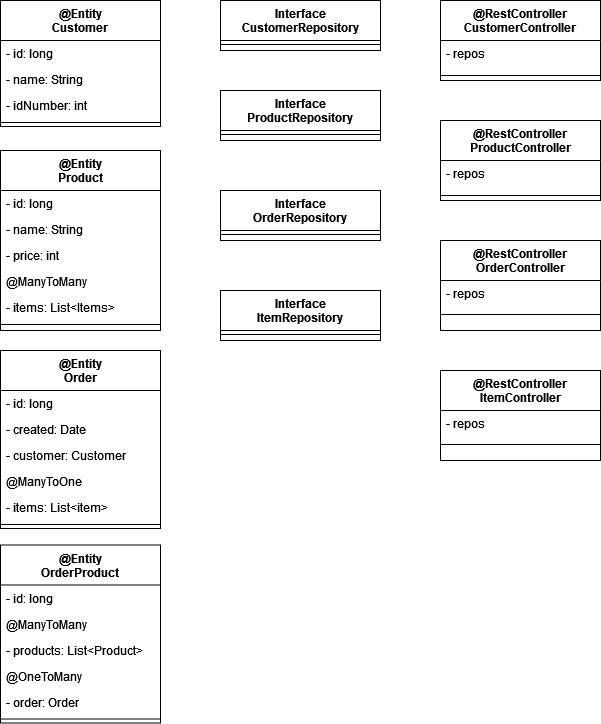

The diagram above was exported from draw.io. Its source (the exported page's mxGraphModel, read from the mxfile embedded in the PNG):
<mxGraphModel dx="1422" dy="740" grid="1" gridSize="10" guides="1" tooltips="1" connect="1" arrows="1" fold="1" page="1" pageScale="1" pageWidth="827" pageHeight="1169" math="0" shadow="0">
  <root>
    <mxCell id="WIyWlLk6GJQsqaUBKTNV-0" />
    <mxCell id="WIyWlLk6GJQsqaUBKTNV-1" parent="WIyWlLk6GJQsqaUBKTNV-0" />
    <mxCell id="zkfFHV4jXpPFQw0GAbJ--0" value="@Entity&#10;Customer" style="swimlane;fontStyle=1;align=center;verticalAlign=top;childLayout=stackLayout;horizontal=1;startSize=40;horizontalStack=0;resizeParent=1;resizeLast=0;collapsible=1;marginBottom=0;rounded=0;shadow=0;strokeWidth=1;" parent="WIyWlLk6GJQsqaUBKTNV-1" vertex="1">
      <mxGeometry x="40" y="40" width="160" height="126" as="geometry">
        <mxRectangle x="230" y="140" width="160" height="26" as="alternateBounds" />
      </mxGeometry>
    </mxCell>
    <mxCell id="zkfFHV4jXpPFQw0GAbJ--1" value="- id: long" style="text;align=left;verticalAlign=top;spacingLeft=4;spacingRight=4;overflow=hidden;rotatable=0;points=[[0,0.5],[1,0.5]];portConstraint=eastwest;" parent="zkfFHV4jXpPFQw0GAbJ--0" vertex="1">
      <mxGeometry y="40" width="160" height="26" as="geometry" />
    </mxCell>
    <mxCell id="zkfFHV4jXpPFQw0GAbJ--2" value="- name: String" style="text;align=left;verticalAlign=top;spacingLeft=4;spacingRight=4;overflow=hidden;rotatable=0;points=[[0,0.5],[1,0.5]];portConstraint=eastwest;rounded=0;shadow=0;html=0;" parent="zkfFHV4jXpPFQw0GAbJ--0" vertex="1">
      <mxGeometry y="66" width="160" height="26" as="geometry" />
    </mxCell>
    <mxCell id="zkfFHV4jXpPFQw0GAbJ--3" value="- idNumber: int" style="text;align=left;verticalAlign=top;spacingLeft=4;spacingRight=4;overflow=hidden;rotatable=0;points=[[0,0.5],[1,0.5]];portConstraint=eastwest;rounded=0;shadow=0;html=0;" parent="zkfFHV4jXpPFQw0GAbJ--0" vertex="1">
      <mxGeometry y="92" width="160" height="26" as="geometry" />
    </mxCell>
    <mxCell id="zkfFHV4jXpPFQw0GAbJ--4" value="" style="line;html=1;strokeWidth=1;align=left;verticalAlign=middle;spacingTop=-1;spacingLeft=3;spacingRight=3;rotatable=0;labelPosition=right;points=[];portConstraint=eastwest;" parent="zkfFHV4jXpPFQw0GAbJ--0" vertex="1">
      <mxGeometry y="118" width="160" height="8" as="geometry" />
    </mxCell>
    <mxCell id="zkfFHV4jXpPFQw0GAbJ--6" value="@Entity&#10;Product" style="swimlane;fontStyle=1;align=center;verticalAlign=top;childLayout=stackLayout;horizontal=1;startSize=40;horizontalStack=0;resizeParent=1;resizeLast=0;collapsible=1;marginBottom=0;rounded=0;shadow=0;strokeWidth=1;" parent="WIyWlLk6GJQsqaUBKTNV-1" vertex="1">
      <mxGeometry x="40" y="190" width="160" height="180" as="geometry">
        <mxRectangle x="130" y="380" width="160" height="26" as="alternateBounds" />
      </mxGeometry>
    </mxCell>
    <mxCell id="zkfFHV4jXpPFQw0GAbJ--7" value="- id: long" style="text;align=left;verticalAlign=top;spacingLeft=4;spacingRight=4;overflow=hidden;rotatable=0;points=[[0,0.5],[1,0.5]];portConstraint=eastwest;" parent="zkfFHV4jXpPFQw0GAbJ--6" vertex="1">
      <mxGeometry y="40" width="160" height="26" as="geometry" />
    </mxCell>
    <mxCell id="zkfFHV4jXpPFQw0GAbJ--8" value="- name: String" style="text;align=left;verticalAlign=top;spacingLeft=4;spacingRight=4;overflow=hidden;rotatable=0;points=[[0,0.5],[1,0.5]];portConstraint=eastwest;rounded=0;shadow=0;html=0;" parent="zkfFHV4jXpPFQw0GAbJ--6" vertex="1">
      <mxGeometry y="66" width="160" height="26" as="geometry" />
    </mxCell>
    <mxCell id="zkfFHV4jXpPFQw0GAbJ--10" value="- price: int" style="text;align=left;verticalAlign=top;spacingLeft=4;spacingRight=4;overflow=hidden;rotatable=0;points=[[0,0.5],[1,0.5]];portConstraint=eastwest;fontStyle=0" parent="zkfFHV4jXpPFQw0GAbJ--6" vertex="1">
      <mxGeometry y="92" width="160" height="26" as="geometry" />
    </mxCell>
    <mxCell id="yJMIVMFatEjTqn7kcqK4-24" value="@ManyToMany" style="text;align=left;verticalAlign=top;spacingLeft=4;spacingRight=4;overflow=hidden;rotatable=0;points=[[0,0.5],[1,0.5]];portConstraint=eastwest;fontStyle=0" parent="zkfFHV4jXpPFQw0GAbJ--6" vertex="1">
      <mxGeometry y="118" width="160" height="26" as="geometry" />
    </mxCell>
    <mxCell id="yJMIVMFatEjTqn7kcqK4-27" value="- items: List&lt;Items&gt;" style="text;align=left;verticalAlign=top;spacingLeft=4;spacingRight=4;overflow=hidden;rotatable=0;points=[[0,0.5],[1,0.5]];portConstraint=eastwest;fontStyle=0" parent="zkfFHV4jXpPFQw0GAbJ--6" vertex="1">
      <mxGeometry y="144" width="160" height="26" as="geometry" />
    </mxCell>
    <mxCell id="zkfFHV4jXpPFQw0GAbJ--9" value="" style="line;html=1;strokeWidth=1;align=left;verticalAlign=middle;spacingTop=-1;spacingLeft=3;spacingRight=3;rotatable=0;labelPosition=right;points=[];portConstraint=eastwest;" parent="zkfFHV4jXpPFQw0GAbJ--6" vertex="1">
      <mxGeometry y="170" width="160" height="8" as="geometry" />
    </mxCell>
    <mxCell id="zkfFHV4jXpPFQw0GAbJ--13" value="Interface&#10;CustomerRepository" style="swimlane;fontStyle=1;align=center;verticalAlign=top;childLayout=stackLayout;horizontal=1;startSize=40;horizontalStack=0;resizeParent=1;resizeLast=0;collapsible=1;marginBottom=0;rounded=0;shadow=0;strokeWidth=1;" parent="WIyWlLk6GJQsqaUBKTNV-1" vertex="1">
      <mxGeometry x="260" y="40" width="160" height="50" as="geometry">
        <mxRectangle x="340" y="380" width="170" height="26" as="alternateBounds" />
      </mxGeometry>
    </mxCell>
    <mxCell id="zkfFHV4jXpPFQw0GAbJ--15" value="" style="line;html=1;strokeWidth=1;align=left;verticalAlign=middle;spacingTop=-1;spacingLeft=3;spacingRight=3;rotatable=0;labelPosition=right;points=[];portConstraint=eastwest;" parent="zkfFHV4jXpPFQw0GAbJ--13" vertex="1">
      <mxGeometry y="40" width="160" height="8" as="geometry" />
    </mxCell>
    <mxCell id="zkfFHV4jXpPFQw0GAbJ--17" value="@Entity&#10;Order" style="swimlane;fontStyle=1;align=center;verticalAlign=top;childLayout=stackLayout;horizontal=1;startSize=40;horizontalStack=0;resizeParent=1;resizeLast=0;collapsible=1;marginBottom=0;rounded=0;shadow=0;strokeWidth=1;" parent="WIyWlLk6GJQsqaUBKTNV-1" vertex="1">
      <mxGeometry x="40" y="390" width="160" height="178" as="geometry">
        <mxRectangle x="550" y="140" width="160" height="26" as="alternateBounds" />
      </mxGeometry>
    </mxCell>
    <mxCell id="zkfFHV4jXpPFQw0GAbJ--18" value="- id: long" style="text;align=left;verticalAlign=top;spacingLeft=4;spacingRight=4;overflow=hidden;rotatable=0;points=[[0,0.5],[1,0.5]];portConstraint=eastwest;" parent="zkfFHV4jXpPFQw0GAbJ--17" vertex="1">
      <mxGeometry y="40" width="160" height="26" as="geometry" />
    </mxCell>
    <mxCell id="zkfFHV4jXpPFQw0GAbJ--19" value="- created: Date" style="text;align=left;verticalAlign=top;spacingLeft=4;spacingRight=4;overflow=hidden;rotatable=0;points=[[0,0.5],[1,0.5]];portConstraint=eastwest;rounded=0;shadow=0;html=0;" parent="zkfFHV4jXpPFQw0GAbJ--17" vertex="1">
      <mxGeometry y="66" width="160" height="26" as="geometry" />
    </mxCell>
    <mxCell id="zkfFHV4jXpPFQw0GAbJ--20" value="- customer: Customer" style="text;align=left;verticalAlign=top;spacingLeft=4;spacingRight=4;overflow=hidden;rotatable=0;points=[[0,0.5],[1,0.5]];portConstraint=eastwest;rounded=0;shadow=0;html=0;" parent="zkfFHV4jXpPFQw0GAbJ--17" vertex="1">
      <mxGeometry y="92" width="160" height="26" as="geometry" />
    </mxCell>
    <mxCell id="zkfFHV4jXpPFQw0GAbJ--24" value="@ManyToOne" style="text;align=left;verticalAlign=top;spacingLeft=4;spacingRight=4;overflow=hidden;rotatable=0;points=[[0,0.5],[1,0.5]];portConstraint=eastwest;" parent="zkfFHV4jXpPFQw0GAbJ--17" vertex="1">
      <mxGeometry y="118" width="160" height="26" as="geometry" />
    </mxCell>
    <mxCell id="zkfFHV4jXpPFQw0GAbJ--21" value="- items: List&lt;item&gt;" style="text;align=left;verticalAlign=top;spacingLeft=4;spacingRight=4;overflow=hidden;rotatable=0;points=[[0,0.5],[1,0.5]];portConstraint=eastwest;rounded=0;shadow=0;html=0;" parent="zkfFHV4jXpPFQw0GAbJ--17" vertex="1">
      <mxGeometry y="144" width="160" height="26" as="geometry" />
    </mxCell>
    <mxCell id="zkfFHV4jXpPFQw0GAbJ--23" value="" style="line;html=1;strokeWidth=1;align=left;verticalAlign=middle;spacingTop=-1;spacingLeft=3;spacingRight=3;rotatable=0;labelPosition=right;points=[];portConstraint=eastwest;" parent="zkfFHV4jXpPFQw0GAbJ--17" vertex="1">
      <mxGeometry y="170" width="160" height="8" as="geometry" />
    </mxCell>
    <mxCell id="yJMIVMFatEjTqn7kcqK4-18" value="@Entity&#10;OrderProduct" style="swimlane;fontStyle=1;align=center;verticalAlign=top;childLayout=stackLayout;horizontal=1;startSize=40;horizontalStack=0;resizeParent=1;resizeLast=0;collapsible=1;marginBottom=0;rounded=0;shadow=0;strokeWidth=1;" parent="WIyWlLk6GJQsqaUBKTNV-1" vertex="1">
      <mxGeometry x="40" y="584.5" width="160" height="178" as="geometry">
        <mxRectangle x="340" y="380" width="170" height="26" as="alternateBounds" />
      </mxGeometry>
    </mxCell>
    <mxCell id="yJMIVMFatEjTqn7kcqK4-19" value="- id: long" style="text;align=left;verticalAlign=top;spacingLeft=4;spacingRight=4;overflow=hidden;rotatable=0;points=[[0,0.5],[1,0.5]];portConstraint=eastwest;" parent="yJMIVMFatEjTqn7kcqK4-18" vertex="1">
      <mxGeometry y="40" width="160" height="26" as="geometry" />
    </mxCell>
    <mxCell id="yJMIVMFatEjTqn7kcqK4-23" value="@ManyToMany" style="text;align=left;verticalAlign=top;spacingLeft=4;spacingRight=4;overflow=hidden;rotatable=0;points=[[0,0.5],[1,0.5]];portConstraint=eastwest;" parent="yJMIVMFatEjTqn7kcqK4-18" vertex="1">
      <mxGeometry y="66" width="160" height="26" as="geometry" />
    </mxCell>
    <mxCell id="yJMIVMFatEjTqn7kcqK4-21" value="- products: List&lt;Product&gt;" style="text;align=left;verticalAlign=top;spacingLeft=4;spacingRight=4;overflow=hidden;rotatable=0;points=[[0,0.5],[1,0.5]];portConstraint=eastwest;" parent="yJMIVMFatEjTqn7kcqK4-18" vertex="1">
      <mxGeometry y="92" width="160" height="26" as="geometry" />
    </mxCell>
    <mxCell id="yJMIVMFatEjTqn7kcqK4-22" value="@OneToMany" style="text;align=left;verticalAlign=top;spacingLeft=4;spacingRight=4;overflow=hidden;rotatable=0;points=[[0,0.5],[1,0.5]];portConstraint=eastwest;" parent="yJMIVMFatEjTqn7kcqK4-18" vertex="1">
      <mxGeometry y="118" width="160" height="26" as="geometry" />
    </mxCell>
    <mxCell id="yJMIVMFatEjTqn7kcqK4-26" value="- order: Order" style="text;align=left;verticalAlign=top;spacingLeft=4;spacingRight=4;overflow=hidden;rotatable=0;points=[[0,0.5],[1,0.5]];portConstraint=eastwest;" parent="yJMIVMFatEjTqn7kcqK4-18" vertex="1">
      <mxGeometry y="144" width="160" height="26" as="geometry" />
    </mxCell>
    <mxCell id="yJMIVMFatEjTqn7kcqK4-20" value="" style="line;html=1;strokeWidth=1;align=left;verticalAlign=middle;spacingTop=-1;spacingLeft=3;spacingRight=3;rotatable=0;labelPosition=right;points=[];portConstraint=eastwest;" parent="yJMIVMFatEjTqn7kcqK4-18" vertex="1">
      <mxGeometry y="170" width="160" height="8" as="geometry" />
    </mxCell>
    <mxCell id="yJMIVMFatEjTqn7kcqK4-29" value="Interface&#10;ProductRepository" style="swimlane;fontStyle=1;align=center;verticalAlign=top;childLayout=stackLayout;horizontal=1;startSize=40;horizontalStack=0;resizeParent=1;resizeLast=0;collapsible=1;marginBottom=0;rounded=0;shadow=0;strokeWidth=1;" parent="WIyWlLk6GJQsqaUBKTNV-1" vertex="1">
      <mxGeometry x="260" y="130" width="160" height="50" as="geometry">
        <mxRectangle x="340" y="380" width="170" height="26" as="alternateBounds" />
      </mxGeometry>
    </mxCell>
    <mxCell id="yJMIVMFatEjTqn7kcqK4-30" value="" style="line;html=1;strokeWidth=1;align=left;verticalAlign=middle;spacingTop=-1;spacingLeft=3;spacingRight=3;rotatable=0;labelPosition=right;points=[];portConstraint=eastwest;" parent="yJMIVMFatEjTqn7kcqK4-29" vertex="1">
      <mxGeometry y="40" width="160" height="8" as="geometry" />
    </mxCell>
    <mxCell id="yJMIVMFatEjTqn7kcqK4-31" value="Interface&#10;OrderRepository" style="swimlane;fontStyle=1;align=center;verticalAlign=top;childLayout=stackLayout;horizontal=1;startSize=40;horizontalStack=0;resizeParent=1;resizeLast=0;collapsible=1;marginBottom=0;rounded=0;shadow=0;strokeWidth=1;" parent="WIyWlLk6GJQsqaUBKTNV-1" vertex="1">
      <mxGeometry x="260" y="230" width="160" height="50" as="geometry">
        <mxRectangle x="340" y="380" width="170" height="26" as="alternateBounds" />
      </mxGeometry>
    </mxCell>
    <mxCell id="yJMIVMFatEjTqn7kcqK4-32" value="" style="line;html=1;strokeWidth=1;align=left;verticalAlign=middle;spacingTop=-1;spacingLeft=3;spacingRight=3;rotatable=0;labelPosition=right;points=[];portConstraint=eastwest;" parent="yJMIVMFatEjTqn7kcqK4-31" vertex="1">
      <mxGeometry y="40" width="160" height="8" as="geometry" />
    </mxCell>
    <mxCell id="yJMIVMFatEjTqn7kcqK4-33" value="Interface&#10;ItemRepository" style="swimlane;fontStyle=1;align=center;verticalAlign=top;childLayout=stackLayout;horizontal=1;startSize=40;horizontalStack=0;resizeParent=1;resizeLast=0;collapsible=1;marginBottom=0;rounded=0;shadow=0;strokeWidth=1;" parent="WIyWlLk6GJQsqaUBKTNV-1" vertex="1">
      <mxGeometry x="260" y="330" width="160" height="50" as="geometry">
        <mxRectangle x="340" y="380" width="170" height="26" as="alternateBounds" />
      </mxGeometry>
    </mxCell>
    <mxCell id="yJMIVMFatEjTqn7kcqK4-34" value="" style="line;html=1;strokeWidth=1;align=left;verticalAlign=middle;spacingTop=-1;spacingLeft=3;spacingRight=3;rotatable=0;labelPosition=right;points=[];portConstraint=eastwest;" parent="yJMIVMFatEjTqn7kcqK4-33" vertex="1">
      <mxGeometry y="40" width="160" height="8" as="geometry" />
    </mxCell>
    <mxCell id="yJMIVMFatEjTqn7kcqK4-35" value="@RestController&#10;CustomerController" style="swimlane;fontStyle=1;align=center;verticalAlign=top;childLayout=stackLayout;horizontal=1;startSize=40;horizontalStack=0;resizeParent=1;resizeLast=0;collapsible=1;marginBottom=0;rounded=0;shadow=0;strokeWidth=1;" parent="WIyWlLk6GJQsqaUBKTNV-1" vertex="1">
      <mxGeometry x="480" y="40" width="160" height="80" as="geometry">
        <mxRectangle x="340" y="380" width="170" height="26" as="alternateBounds" />
      </mxGeometry>
    </mxCell>
    <mxCell id="yJMIVMFatEjTqn7kcqK4-49" value="- repos" style="text;align=left;verticalAlign=top;spacingLeft=4;spacingRight=4;overflow=hidden;rotatable=0;points=[[0,0.5],[1,0.5]];portConstraint=eastwest;" parent="yJMIVMFatEjTqn7kcqK4-35" vertex="1">
      <mxGeometry y="40" width="160" height="30" as="geometry" />
    </mxCell>
    <mxCell id="yJMIVMFatEjTqn7kcqK4-36" value="" style="line;html=1;strokeWidth=1;align=left;verticalAlign=middle;spacingTop=-1;spacingLeft=3;spacingRight=3;rotatable=0;labelPosition=right;points=[];portConstraint=eastwest;" parent="yJMIVMFatEjTqn7kcqK4-35" vertex="1">
      <mxGeometry y="70" width="160" height="10" as="geometry" />
    </mxCell>
    <mxCell id="yJMIVMFatEjTqn7kcqK4-43" value="@RestController&#10;ProductController" style="swimlane;fontStyle=1;align=center;verticalAlign=top;childLayout=stackLayout;horizontal=1;startSize=40;horizontalStack=0;resizeParent=1;resizeLast=0;collapsible=1;marginBottom=0;rounded=0;shadow=0;strokeWidth=1;" parent="WIyWlLk6GJQsqaUBKTNV-1" vertex="1">
      <mxGeometry x="480" y="160" width="160" height="80" as="geometry">
        <mxRectangle x="340" y="380" width="170" height="26" as="alternateBounds" />
      </mxGeometry>
    </mxCell>
    <mxCell id="yJMIVMFatEjTqn7kcqK4-50" value="- repos" style="text;align=left;verticalAlign=top;spacingLeft=4;spacingRight=4;overflow=hidden;rotatable=0;points=[[0,0.5],[1,0.5]];portConstraint=eastwest;" parent="yJMIVMFatEjTqn7kcqK4-43" vertex="1">
      <mxGeometry y="40" width="160" height="30" as="geometry" />
    </mxCell>
    <mxCell id="yJMIVMFatEjTqn7kcqK4-44" value="" style="line;html=1;strokeWidth=1;align=left;verticalAlign=middle;spacingTop=-1;spacingLeft=3;spacingRight=3;rotatable=0;labelPosition=right;points=[];portConstraint=eastwest;" parent="yJMIVMFatEjTqn7kcqK4-43" vertex="1">
      <mxGeometry y="70" width="160" height="10" as="geometry" />
    </mxCell>
    <mxCell id="yJMIVMFatEjTqn7kcqK4-45" value="@RestController&#10;OrderController" style="swimlane;fontStyle=1;align=center;verticalAlign=top;childLayout=stackLayout;horizontal=1;startSize=40;horizontalStack=0;resizeParent=1;resizeLast=0;collapsible=1;marginBottom=0;rounded=0;shadow=0;strokeWidth=1;" parent="WIyWlLk6GJQsqaUBKTNV-1" vertex="1">
      <mxGeometry x="480" y="280" width="160" height="90" as="geometry">
        <mxRectangle x="340" y="380" width="170" height="26" as="alternateBounds" />
      </mxGeometry>
    </mxCell>
    <mxCell id="yJMIVMFatEjTqn7kcqK4-51" value="- repos" style="text;align=left;verticalAlign=top;spacingLeft=4;spacingRight=4;overflow=hidden;rotatable=0;points=[[0,0.5],[1,0.5]];portConstraint=eastwest;" parent="yJMIVMFatEjTqn7kcqK4-45" vertex="1">
      <mxGeometry y="40" width="160" height="30" as="geometry" />
    </mxCell>
    <mxCell id="yJMIVMFatEjTqn7kcqK4-46" value="" style="line;html=1;strokeWidth=1;align=left;verticalAlign=middle;spacingTop=-1;spacingLeft=3;spacingRight=3;rotatable=0;labelPosition=right;points=[];portConstraint=eastwest;" parent="yJMIVMFatEjTqn7kcqK4-45" vertex="1">
      <mxGeometry y="70" width="160" height="8" as="geometry" />
    </mxCell>
    <mxCell id="yJMIVMFatEjTqn7kcqK4-47" value="@RestController&#10;ItemController" style="swimlane;fontStyle=1;align=center;verticalAlign=top;childLayout=stackLayout;horizontal=1;startSize=40;horizontalStack=0;resizeParent=1;resizeLast=0;collapsible=1;marginBottom=0;rounded=0;shadow=0;strokeWidth=1;" parent="WIyWlLk6GJQsqaUBKTNV-1" vertex="1">
      <mxGeometry x="480" y="410" width="160" height="90" as="geometry">
        <mxRectangle x="340" y="380" width="170" height="26" as="alternateBounds" />
      </mxGeometry>
    </mxCell>
    <mxCell id="yJMIVMFatEjTqn7kcqK4-52" value="- repos" style="text;align=left;verticalAlign=top;spacingLeft=4;spacingRight=4;overflow=hidden;rotatable=0;points=[[0,0.5],[1,0.5]];portConstraint=eastwest;" parent="yJMIVMFatEjTqn7kcqK4-47" vertex="1">
      <mxGeometry y="40" width="160" height="30" as="geometry" />
    </mxCell>
    <mxCell id="yJMIVMFatEjTqn7kcqK4-48" value="" style="line;html=1;strokeWidth=1;align=left;verticalAlign=middle;spacingTop=-1;spacingLeft=3;spacingRight=3;rotatable=0;labelPosition=right;points=[];portConstraint=eastwest;" parent="yJMIVMFatEjTqn7kcqK4-47" vertex="1">
      <mxGeometry y="70" width="160" height="8" as="geometry" />
    </mxCell>
  </root>
</mxGraphModel>